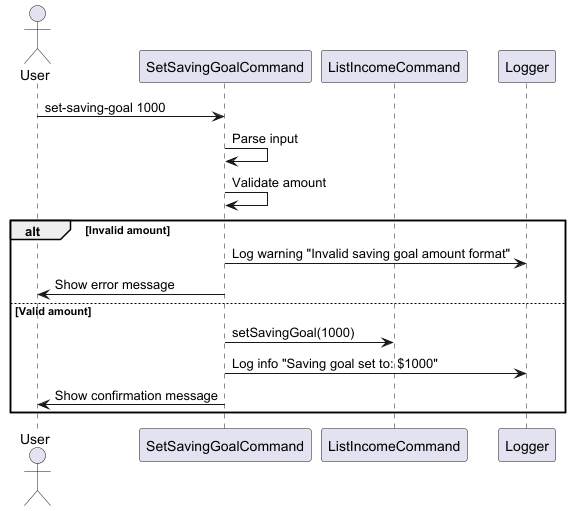

The diagram above was rendered by PlantUML. Its source (embedded in the PNG):
@startuml
actor User
participant "SetSavingGoalCommand" as SSG
participant "ListIncomeCommand" as LIC
participant "Logger" as Log

User -> SSG : set-saving-goal 1000
SSG -> SSG : Parse input
SSG -> SSG : Validate amount
alt Invalid amount
    SSG -> Log : Log warning "Invalid saving goal amount format"
    SSG -> User : Show error message
else Valid amount
    SSG -> LIC : setSavingGoal(1000)
    SSG -> Log : Log info "Saving goal set to: $1000"
    SSG -> User : Show confirmation message
end

@enduml